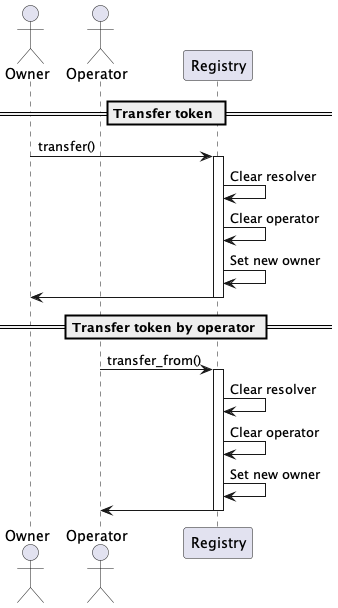

The diagram above was rendered by PlantUML. Its source (embedded in the PNG):
@startuml
'https://plantuml.com/sequence-diagram

'autonumber
actor Owner
actor Operator
participant "Registry"

== Transfer token ==

Owner -> Registry: transfer()
activate Registry
Registry -> Registry: Clear resolver
Registry -> Registry: Clear operator
Registry -> Registry : Set new owner
Registry -> Owner
deactivate Registry

== Transfer token by operator ==

Operator -> Registry: transfer_from()
activate Registry
Registry -> Registry: Clear resolver
Registry -> Registry: Clear operator
Registry -> Registry : Set new owner
Registry -> Operator
deactivate Registry

@enduml